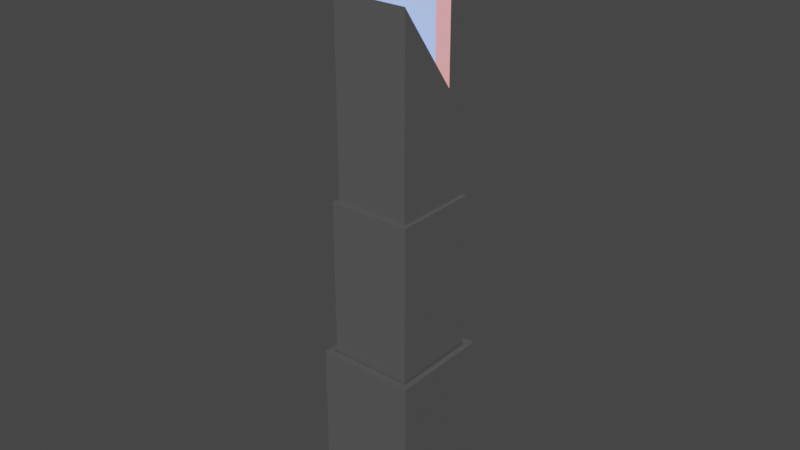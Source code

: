 # Source: Building_5.blend  (saved by Blender 3.2.14; exported with 4.5.12 LTS)
import bpy
from mathutils import Matrix  # noqa: F401  (used for matrix-valued properties, if any)

bpy.ops.wm.read_factory_settings(use_empty=True)
scene = bpy.context.scene
scene.name = 'Scene'

# ---- collections
col_collection = bpy.data.collections.new('Collection'); scene.collection.children.link(col_collection)

# ---- materials (node trees are filled in below, after node groups)
mat_material = bpy.data.materials.new('Material')
mat_material.alpha_threshold = 0.0
mat_material.use_transparent_shadow = False
mat_material.line_color = (0.0, 0.0, 0.0, 1.0)
mat_acc_1 = bpy.data.materials.new('Acc 1')
mat_acc_1.use_transparent_shadow = False
mat_acc_2 = bpy.data.materials.new('Acc 2')
mat_acc_2.use_transparent_shadow = False

# ---- material node trees
mat_material.use_nodes = True; mat_material.node_tree.nodes.clear()
_N = mat_material.node_tree.nodes; _L = mat_material.node_tree.links
n0 = _N.new('ShaderNodeOutputMaterial'); n0.name = 'Material Output'; n0.location = (300, 300)
n1 = _N.new('ShaderNodeBsdfPrincipled'); n1.name = 'Principled BSDF'; n1.location = (10, 300)
n1.distribution = 'GGX'
n1.subsurface_method = 'RANDOM_WALK_SKIN'
n1.inputs[0].default_value = (0.0985, 0.0985, 0.0985, 1.0)
n1.inputs[2].default_value = 0.4
n1.inputs[3].default_value = 1.45
n1.inputs[27].default_value = (0.0, 0.0, 0.0, 1.0)
n1.inputs[28].default_value = 1.0
_L.new(n1.outputs[0], n0.inputs[0])
n0.is_active_output = True
mat_acc_1.use_nodes = True; mat_acc_1.node_tree.nodes.clear()
_N = mat_acc_1.node_tree.nodes; _L = mat_acc_1.node_tree.links
n0 = _N.new('ShaderNodeBsdfPrincipled'); n0.name = 'Principled BSDF'; n0.location = (10, 300)
n0.distribution = 'GGX'
n0.subsurface_method = 'RANDOM_WALK_SKIN'
n0.inputs[0].default_value = (0.3255, 0.1247, 0.1301, 1.0)
n0.inputs[3].default_value = 1.45
n0.inputs[27].default_value = (0.7991, 0.2961, 0.3095, 1.0)
n0.inputs[28].default_value = 1.0
n1 = _N.new('ShaderNodeOutputMaterial'); n1.name = 'Material Output'; n1.location = (300, 300)
_L.new(n0.outputs[0], n1.inputs[0])
n1.is_active_output = True
mat_acc_2.use_nodes = True; mat_acc_2.node_tree.nodes.clear()
_N = mat_acc_2.node_tree.nodes; _L = mat_acc_2.node_tree.links
n0 = _N.new('ShaderNodeBsdfPrincipled'); n0.name = 'Principled BSDF'; n0.location = (10, 300)
n0.distribution = 'GGX'
n0.subsurface_method = 'RANDOM_WALK_SKIN'
n0.inputs[0].default_value = (0.02269, 0.09496, 0.8, 1.0)
n0.inputs[3].default_value = 1.45
n0.inputs[27].default_value = (0.4071, 0.5277, 0.4979, 1.0)
n0.inputs[28].default_value = 1.0
n1 = _N.new('ShaderNodeOutputMaterial'); n1.name = 'Material Output'; n1.location = (300, 300)
_L.new(n0.outputs[0], n1.inputs[0])
n1.is_active_output = True

# ---- world
world_world = bpy.data.worlds.new('World'); scene.world = world_world
world_world.use_nodes = True; world_world.node_tree.nodes.clear()
_N = world_world.node_tree.nodes; _L = world_world.node_tree.links
n0 = _N.new('ShaderNodeOutputWorld'); n0.name = 'World Output'; n0.location = (300, 300)
n1 = _N.new('ShaderNodeBackground'); n1.name = 'Background'; n1.location = (10, 300)
n1.inputs[0].default_value = (0.05088, 0.05088, 0.05088, 1.0)
_L.new(n1.outputs[0], n0.inputs[0])
n0.is_active_output = True
world_world.color = (0.05088, 0.05088, 0.05088)
world_world.use_sun_shadow = False
world_world.sun_shadow_jitter_overblur = 0.0

# ---- meshes
me_cube = bpy.data.meshes.new('Cube')
me_cube.from_pydata([(1.0, 1.0, 1.0), (1.0, 1.0, -1.0), (1.0, -1.0, 1.0), (1.0, -1.0, -1.0), (-1.0, 1.0, 1.0), (-1.0, 1.0, -1.0), (-1.0, -1.0, 1.0), (-1.0, -1.0, -1.0), (1.0, -1.0, 28.11), (-1.0, -1.0, 28.11), (1.0, 1.0, 28.11), (-1.0, 1.0, 28.11), (0.8868, -0.8868, 28.11), (-0.8868, -0.8868, 28.11), (0.8868, 0.8868, 28.11), (-0.8868, 0.8868, 28.11), (0.8868, -0.8868, 27.45), (-0.8868, -0.8868, 27.45), (0.8868, 0.8868, 27.45), (-0.8868, 0.8868, 27.45), (0.8433, -0.8433, 27.45), (-0.8433, -0.8433, 27.45), (0.8433, 0.8433, 27.45), (-0.8433, 0.8433, 27.45), (0.8433, -0.8433, 55.08), (-0.8433, -0.8433, 55.08), (0.8433, 0.8433, 55.08), (-0.8433, 0.8433, 55.08), (0.7616, -0.7616, 55.08), (-0.7616, -0.7616, 55.08), (0.7616, 0.7616, 55.08), (-0.7616, 0.7616, 55.08), (0.7616, -0.7616, 87.67), (-0.7616, -0.7616, 87.67), (0.7616, 0.7616, 68.74), (-0.7616, 0.7616, 68.74), (-1.0, 0.0, -1.0), (1.0, 0.0, 1.0), (-1.0, 0.0, 1.0), (1.0, 0.0, -1.0), (1.0, 0.0, 28.11), (-1.0, 0.0, 28.11), (0.8868, 0.0, 28.11), (-0.8868, 0.0, 28.11), (0.8868, 0.0, 27.45), (-0.8868, 0.0, 27.45), (0.8433, 0.0, 27.45), (-0.8433, 0.0, 27.45), (0.8433, 0.0, 55.08), (-0.8433, 0.0, 55.08), (0.7616, 0.0, 55.08), (-0.7616, 0.0, 55.08), (0.7616, 0.0, 78.2), (-0.7616, 0.0, 78.2), (-1.0, 0.5, 1.0), (1.0, 0.5, -1.0), (-1.0, 0.5, 28.11), (-0.8868, 0.4434, 28.11), (-0.8868, 0.4434, 27.45), (-0.8433, 0.4216, 27.45), (-0.8433, 0.4216, 55.08), (-0.7616, 0.3808, 55.08), (-0.7616, 0.3808, 73.47), (-1.0, 0.5, -1.0), (1.0, 0.5, 1.0), (1.0, 0.5, 28.11), (0.8868, 0.4434, 28.11), (0.8868, 0.4434, 27.45), (0.8433, 0.4216, 27.45), (0.8433, 0.4216, 55.08), (0.7616, 0.3808, 55.08), (0.7616, 0.3808, 73.47), (-0.7616, 0.3808, 90.03), (-0.7616, 0.7616, 85.3), (0.7616, 0.7616, 85.3), (0.7616, 0.3808, 90.03), (0.7616, 0.3808, 97.34), (0.7616, 0.0, 102.1), (-0.7616, 0.0, 102.1), (-0.7616, 0.3808, 97.34), (-0.7616, 0.0, 94.63), (-0.7616, 0.3808, 89.89), (0.7616, 0.0, 94.63), (0.7616, 0.3808, 89.89)], [], [(6, 2, 8, 9), (3, 2, 6, 7), (63, 54, 4, 5), (36, 39, 3, 7), (39, 37, 2, 3), (5, 4, 0, 1), (10, 11, 15, 14), (38, 6, 9, 41), (64, 0, 10, 65), (0, 4, 11, 10), (43, 13, 17, 45), (65, 10, 14, 66), (41, 9, 13, 43), (9, 8, 12, 13), (45, 17, 21, 47), (13, 12, 16, 17), (14, 15, 19, 18), (66, 14, 18, 67), (22, 23, 27, 26), (17, 16, 20, 21), (18, 19, 23, 22), (67, 18, 22, 68), (49, 25, 29, 51), (68, 22, 26, 69), (47, 21, 25, 49), (21, 20, 24, 25), (29, 28, 32, 33), (25, 24, 28, 29), (26, 27, 31, 30), (69, 26, 30, 70), (52, 53, 33, 32), (30, 31, 35, 34), (70, 30, 34, 71), (51, 29, 33, 53), (61, 51, 53, 62), (28, 50, 52, 32), (81, 80, 78, 79), (24, 48, 50, 28), (59, 47, 49, 60), (20, 46, 48, 24), (60, 49, 51, 61), (16, 44, 46, 20), (12, 42, 44, 16), (58, 45, 47, 59), (56, 41, 43, 57), (8, 40, 42, 12), (57, 43, 45, 58), (2, 37, 40, 8), (54, 38, 41, 56), (55, 64, 37, 39), (63, 55, 39, 36), (7, 6, 38, 36), (5, 1, 55, 63), (1, 0, 64, 55), (4, 54, 56, 11), (15, 57, 58, 19), (11, 56, 57, 15), (19, 58, 59, 23), (27, 60, 61, 31), (23, 59, 60, 27), (71, 34, 74, 75), (31, 61, 62, 35), (50, 70, 71, 52), (48, 69, 70, 50), (46, 68, 69, 48), (44, 67, 68, 46), (42, 66, 67, 44), (40, 65, 66, 42), (37, 64, 65, 40), (36, 38, 54, 63), (74, 73, 72, 75), (62, 71, 75, 72), (35, 62, 72, 73), (34, 35, 73, 74), (76, 79, 78, 77), (80, 82, 77, 78), (83, 81, 79, 76), (82, 83, 76, 77), (52, 71, 83, 82), (71, 62, 81, 83), (53, 52, 82, 80), (62, 53, 80, 81)])
me_cube.polygons.foreach_set('material_index', [0, 0, 0, 0, 0, 0, 0, 0, 0, 0, 0, 0, 0, 0, 0, 0, 0, 0, 0, 0, 0, 0, 0, 0, 0, 0, 0, 0, 0, 0, 2, 0, 0, 0, 0, 0, 1, 0, 0, 0, 0, 0, 0, 0, 0, 0, 0, 0, 0, 0, 0, 0, 0, 0, 0, 0, 0, 0, 0, 0, 0, 0, 0, 0, 0, 0, 0, 0, 0, 0, 1, 0, 0, 0, 1, 1, 1, 1, 1, 1, 2, 1])
_uv = me_cube.uv_layers.new(name='UVMap')
_uv.uv.foreach_set('vector', [0.625, 1.0, 0.625, 0.75, 0.625, 0.75, 0.625, 1.0, 0.375, 0.75, 0.625, 0.75, 0.625, 1.0, 0.375, 1.0, 0.375, 0.1875, 0.625, 0.1875, 0.625, 0.25, 0.375, 0.25, 0.125, 0.625, 0.375, 0.625, 0.375, 0.75, 0.125, 0.75, 0.375, 0.625, 0.625, 0.625, 0.625, 0.75, 0.375, 0.75, 0.375, 0.25, 0.625, 0.25, 0.625, 0.5, 0.375, 0.5, 0.625, 0.5, 0.625, 0.25, 0.625, 0.25, 0.625, 0.5, 0.625, 0.125, 0.625, 0.0, 0.625, 0.0, 0.625, 0.125, 0.625, 0.5625, 0.625, 0.5, 0.625, 0.5, 0.625, 0.5625, 0.625, 0.5, 0.625, 0.25, 0.625, 0.25, 0.625, 0.5, 0.625, 0.125, 0.625, 0.0, 0.625, 0.0, 0.625, 0.125, 0.625, 0.5625, 0.625, 0.5, 0.625, 0.5, 0.625, 0.5625, 0.625, 0.125, 0.625, 0.0, 0.625, 0.0, 0.625, 0.125, 0.625, 1.0, 0.625, 0.75, 0.625, 0.75, 0.625, 1.0, 0.625, 0.125, 0.625, 0.0, 0.625, 0.0, 0.625, 0.125, 0.625, 1.0, 0.625, 0.75, 0.625, 0.75, 0.625, 1.0, 0.625, 0.5, 0.625, 0.25, 0.625, 0.25, 0.625, 0.5, 0.625, 0.5625, 0.625, 0.5, 0.625, 0.5, 0.625, 0.5625, 0.625, 0.5, 0.625, 0.25, 0.625, 0.25, 0.625, 0.5, 0.625, 1.0, 0.625, 0.75, 0.625, 0.75, 0.625, 1.0, 0.625, 0.5, 0.625, 0.25, 0.625, 0.25, 0.625, 0.5, 0.625, 0.5625, 0.625, 0.5, 0.625, 0.5, 0.625, 0.5625, 0.625, 0.125, 0.625, 0.0, 0.625, 0.0, 0.625, 0.125, 0.625, 0.5625, 0.625, 0.5, 0.625, 0.5, 0.625, 0.5625, 0.625, 0.125, 0.625, 0.0, 0.625, 0.0, 0.625, 0.125, 0.625, 1.0, 0.625, 0.75, 0.625, 0.75, 0.625, 1.0, 0.625, 1.0, 0.625, 0.75, 0.625, 0.75, 0.625, 1.0, 0.625, 1.0, 0.625, 0.75, 0.625, 0.75, 0.625, 1.0, 0.625, 0.5, 0.625, 0.25, 0.625, 0.25, 0.625, 0.5, 0.625, 0.5625, 0.625, 0.5, 0.625, 0.5, 0.625, 0.5625, 0.625, 0.625, 0.875, 0.625, 0.875, 0.75, 0.625, 0.75, 0.625, 0.5, 0.625, 0.25, 0.625, 0.25, 0.625, 0.5, 0.625, 0.5625, 0.625, 0.5, 0.625, 0.5, 0.625, 0.5625, 0.625, 0.125, 0.625, 0.0, 0.625, 0.0, 0.625, 0.125, 0.625, 0.1875, 0.625, 0.125, 0.625, 0.125, 0.625, 0.1875, 0.625, 0.75, 0.625, 0.625, 0.625, 0.625, 0.625, 0.75, 0.625, 0.1875, 0.625, 0.125, 0.625, 0.125, 0.625, 0.1875, 0.625, 0.75, 0.625, 0.625, 0.625, 0.625, 0.625, 0.75, 0.625, 0.1875, 0.625, 0.125, 0.625, 0.125, 0.625, 0.1875, 0.625, 0.75, 0.625, 0.625, 0.625, 0.625, 0.625, 0.75, 0.625, 0.1875, 0.625, 0.125, 0.625, 0.125, 0.625, 0.1875, 0.625, 0.75, 0.625, 0.625, 0.625, 0.625, 0.625, 0.75, 0.625, 0.75, 0.625, 0.625, 0.625, 0.625, 0.625, 0.75, 0.625, 0.1875, 0.625, 0.125, 0.625, 0.125, 0.625, 0.1875, 0.625, 0.1875, 0.625, 0.125, 0.625, 0.125, 0.625, 0.1875, 0.625, 0.75, 0.625, 0.625, 0.625, 0.625, 0.625, 0.75, 0.625, 0.1875, 0.625, 0.125, 0.625, 0.125, 0.625, 0.1875, 0.625, 0.75, 0.625, 0.625, 0.625, 0.625, 0.625, 0.75, 0.625, 0.1875, 0.625, 0.125, 0.625, 0.125, 0.625, 0.1875, 0.375, 0.5625, 0.625, 0.5625, 0.625, 0.625, 0.375, 0.625, 0.125, 0.5625, 0.375, 0.5625, 0.375, 0.625, 0.125, 0.625, 0.375, 0.0, 0.625, 0.0, 0.625, 0.125, 0.375, 0.125, 0.125, 0.5, 0.375, 0.5, 0.375, 0.5625, 0.125, 0.5625, 0.375, 0.5, 0.625, 0.5, 0.625, 0.5625, 0.375, 0.5625, 0.625, 0.25, 0.625, 0.1875, 0.625, 0.1875, 0.625, 0.25, 0.625, 0.25, 0.625, 0.1875, 0.625, 0.1875, 0.625, 0.25, 0.625, 0.25, 0.625, 0.1875, 0.625, 0.1875, 0.625, 0.25, 0.625, 0.25, 0.625, 0.1875, 0.625, 0.1875, 0.625, 0.25, 0.625, 0.25, 0.625, 0.1875, 0.625, 0.1875, 0.625, 0.25, 0.625, 0.25, 0.625, 0.1875, 0.625, 0.1875, 0.625, 0.25, 0.625, 0.5625, 0.625, 0.5, 0.625, 0.5, 0.625, 0.5625, 0.625, 0.25, 0.625, 0.1875, 0.625, 0.1875, 0.625, 0.25, 0.625, 0.625, 0.625, 0.5625, 0.625, 0.5625, 0.625, 0.625, 0.625, 0.625, 0.625, 0.5625, 0.625, 0.5625, 0.625, 0.625, 0.625, 0.625, 0.625, 0.5625, 0.625, 0.5625, 0.625, 0.625, 0.625, 0.625, 0.625, 0.5625, 0.625, 0.5625, 0.625, 0.625, 0.625, 0.625, 0.625, 0.5625, 0.625, 0.5625, 0.625, 0.625, 0.625, 0.625, 0.625, 0.5625, 0.625, 0.5625, 0.625, 0.625, 0.625, 0.625, 0.625, 0.5625, 0.625, 0.5625, 0.625, 0.625, 0.375, 0.125, 0.625, 0.125, 0.625, 0.1875, 0.375, 0.1875, 0.625, 0.5, 0.875, 0.5, 0.875, 0.5625, 0.625, 0.5625, 0.875, 0.5625, 0.625, 0.5625, 0.625, 0.5625, 0.875, 0.5625, 0.625, 0.25, 0.625, 0.1875, 0.625, 0.1875, 0.625, 0.25, 0.625, 0.5, 0.625, 0.25, 0.625, 0.25, 0.625, 0.5, 0.625, 0.5625, 0.875, 0.5625, 0.875, 0.625, 0.625, 0.625, 0.875, 0.625, 0.625, 0.625, 0.625, 0.625, 0.875, 0.625, 0.625, 0.5625, 0.875, 0.5625, 0.875, 0.5625, 0.625, 0.5625, 0.625, 0.625, 0.625, 0.5625, 0.625, 0.5625, 0.625, 0.625, 0.625, 0.625, 0.625, 0.5625, 0.625, 0.5625, 0.625, 0.625, 0.625, 0.5625, 0.875, 0.5625, 0.875, 0.5625, 0.625, 0.5625, 0.875, 0.625, 0.625, 0.625, 0.625, 0.625, 0.875, 0.625, 0.625, 0.1875, 0.625, 0.125, 0.625, 0.125, 0.625, 0.1875])
me_cube.materials.append(mat_material)
me_cube.materials.append(mat_acc_1)
me_cube.materials.append(mat_acc_2)
me_cube.use_mirror_vertex_groups = False
me_cube.update()

# ---- objects
ob_cube = bpy.data.objects.new('Cube', me_cube)

# ---- transforms, parenting, visibility, modifiers, constraints
ob_cube.location = (0.0, 0.0, 1.138)
ob_cube.scale = (8.454, 8.803, 1.0)
ob_cube.lock_rotations_4d = False
ob_cube.empty_display_type = 'ARROWS'
ob_cube.lineart.crease_threshold = 0.0

# ---- collection membership
col_collection.objects.link(ob_cube)

# ---- scene / render settings (as saved in the file)
scene.frame_start = 1; scene.frame_end = 250; scene.frame_set(1)
scene.render.engine = 'BLENDER_EEVEE_NEXT'
scene.cycles.sampling_pattern = 'TABULATED_SOBOL'
scene.cycles.use_light_tree = False
scene.view_settings.view_transform = 'Filmic'
bpy.context.view_layer.update()

# ---- added for rendering (the .blend has no active camera and no usable light): camera, sun
cam_auto = bpy.data.cameras.new('AutoCamera')
cam_auto.lens = 50.0
cam_auto.sensor_width = 36.0
cam_auto.clip_end = 1719.88
ob_auto_camera = bpy.data.objects.new('AutoCamera', cam_auto)
scene.collection.objects.link(ob_auto_camera)
ob_auto_camera.location = (97.999, -117.599, 130.071)
ob_auto_camera.rotation_euler = (1.09748, -7.21219e-08, 0.694738)
scene.camera = ob_auto_camera
light_auto_sun = bpy.data.lights.new('AutoSun', 'SUN')
light_auto_sun.energy = 3.0
light_auto_sun.angle = 0.0523599
ob_auto_sun = bpy.data.objects.new('AutoSun', light_auto_sun)
scene.collection.objects.link(ob_auto_sun)
ob_auto_sun.rotation_euler = (0.872665, 0.174533, 0.523599)
bpy.context.view_layer.update()
